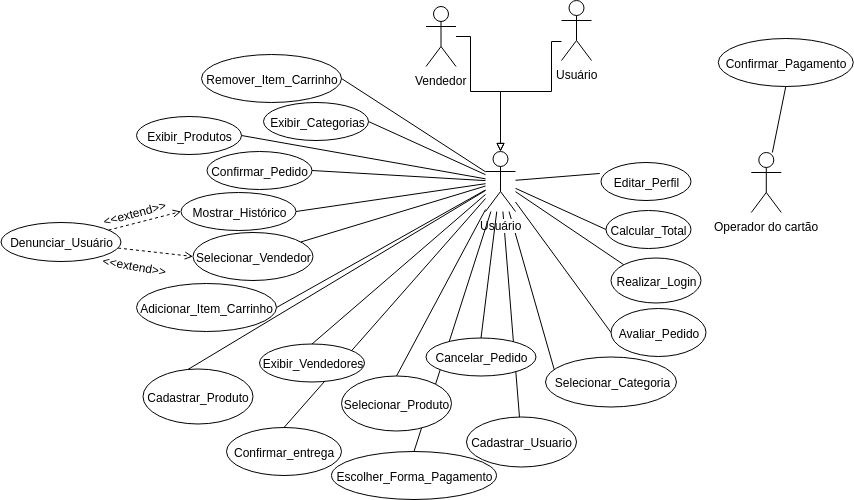

The diagram above was exported from draw.io. Its source (the exported page's mxGraphModel, read from the mxfile embedded in the PNG):
<mxGraphModel dx="1869" dy="533" grid="1" gridSize="10" guides="1" tooltips="1" connect="1" arrows="1" fold="1" page="1" pageScale="1" pageWidth="850" pageHeight="1100" math="0" shadow="0">
  <root>
    <mxCell id="0" />
    <mxCell id="1" parent="0" />
    <mxCell id="ze5XWXuHOawgbXxLgI0X-94" style="edgeStyle=none;rounded=0;orthogonalLoop=1;jettySize=auto;html=1;endArrow=none;endFill=0;" parent="1" source="ze5XWXuHOawgbXxLgI0X-1" target="ze5XWXuHOawgbXxLgI0X-15" edge="1">
      <mxGeometry relative="1" as="geometry" />
    </mxCell>
    <mxCell id="ze5XWXuHOawgbXxLgI0X-95" style="edgeStyle=none;rounded=0;orthogonalLoop=1;jettySize=auto;html=1;endArrow=none;endFill=0;entryX=0;entryY=0;entryDx=0;entryDy=0;" parent="1" source="ze5XWXuHOawgbXxLgI0X-1" target="ze5XWXuHOawgbXxLgI0X-19" edge="1">
      <mxGeometry relative="1" as="geometry" />
    </mxCell>
    <mxCell id="c7oeV1JS8I9Q7tbtRRBY-2" style="rounded=0;orthogonalLoop=1;jettySize=auto;html=1;entryX=1;entryY=0.5;entryDx=0;entryDy=0;endArrow=none;endFill=0;" parent="1" source="ze5XWXuHOawgbXxLgI0X-1" target="ze5XWXuHOawgbXxLgI0X-29" edge="1">
      <mxGeometry relative="1" as="geometry" />
    </mxCell>
    <mxCell id="c7oeV1JS8I9Q7tbtRRBY-8" style="edgeStyle=none;rounded=0;orthogonalLoop=1;jettySize=auto;html=1;endArrow=none;endFill=0;" parent="1" source="ze5XWXuHOawgbXxLgI0X-1" edge="1">
      <mxGeometry relative="1" as="geometry">
        <mxPoint x="195" y="456" as="targetPoint" />
      </mxGeometry>
    </mxCell>
    <mxCell id="c7oeV1JS8I9Q7tbtRRBY-9" style="edgeStyle=none;rounded=0;orthogonalLoop=1;jettySize=auto;html=1;entryX=0.5;entryY=0;entryDx=0;entryDy=0;endArrow=none;endFill=0;" parent="1" source="ze5XWXuHOawgbXxLgI0X-1" target="ze5XWXuHOawgbXxLgI0X-35" edge="1">
      <mxGeometry relative="1" as="geometry" />
    </mxCell>
    <mxCell id="c7oeV1JS8I9Q7tbtRRBY-10" style="edgeStyle=none;rounded=0;orthogonalLoop=1;jettySize=auto;html=1;endArrow=none;endFill=0;" parent="1" source="ze5XWXuHOawgbXxLgI0X-1" target="ze5XWXuHOawgbXxLgI0X-21" edge="1">
      <mxGeometry relative="1" as="geometry" />
    </mxCell>
    <mxCell id="c7oeV1JS8I9Q7tbtRRBY-15" style="edgeStyle=none;rounded=0;orthogonalLoop=1;jettySize=auto;html=1;endArrow=none;endFill=0;entryX=0;entryY=0.5;entryDx=0;entryDy=0;" parent="1" source="ze5XWXuHOawgbXxLgI0X-1" target="ze5XWXuHOawgbXxLgI0X-16" edge="1">
      <mxGeometry relative="1" as="geometry">
        <mxPoint x="255" y="346" as="targetPoint" />
      </mxGeometry>
    </mxCell>
    <mxCell id="c7oeV1JS8I9Q7tbtRRBY-41" style="edgeStyle=none;rounded=0;orthogonalLoop=1;jettySize=auto;html=1;entryX=0.5;entryY=0;entryDx=0;entryDy=0;endArrow=none;endFill=0;" parent="1" source="ze5XWXuHOawgbXxLgI0X-1" target="c7oeV1JS8I9Q7tbtRRBY-36" edge="1">
      <mxGeometry relative="1" as="geometry" />
    </mxCell>
    <mxCell id="c7oeV1JS8I9Q7tbtRRBY-42" style="edgeStyle=none;rounded=0;orthogonalLoop=1;jettySize=auto;html=1;entryX=1;entryY=0.5;entryDx=0;entryDy=0;endArrow=none;endFill=0;" parent="1" source="ze5XWXuHOawgbXxLgI0X-1" target="c7oeV1JS8I9Q7tbtRRBY-35" edge="1">
      <mxGeometry relative="1" as="geometry" />
    </mxCell>
    <mxCell id="c7oeV1JS8I9Q7tbtRRBY-43" style="edgeStyle=none;rounded=0;orthogonalLoop=1;jettySize=auto;html=1;entryX=1;entryY=0.5;entryDx=0;entryDy=0;endArrow=none;endFill=0;" parent="1" source="ze5XWXuHOawgbXxLgI0X-1" target="c7oeV1JS8I9Q7tbtRRBY-34" edge="1">
      <mxGeometry relative="1" as="geometry" />
    </mxCell>
    <mxCell id="ze5XWXuHOawgbXxLgI0X-1" value="Usuário&lt;br&gt;" style="shape=umlActor;verticalLabelPosition=bottom;labelBackgroundColor=#ffffff;verticalAlign=top;html=1;" parent="1" vertex="1">
      <mxGeometry x="124" y="230" width="30" height="60" as="geometry" />
    </mxCell>
    <mxCell id="ze5XWXuHOawgbXxLgI0X-224" style="edgeStyle=none;rounded=0;orthogonalLoop=1;jettySize=auto;html=1;entryX=0.5;entryY=1;entryDx=0;entryDy=0;startArrow=none;startFill=0;endArrow=none;endFill=0;" parent="1" source="ze5XWXuHOawgbXxLgI0X-14" target="ze5XWXuHOawgbXxLgI0X-33" edge="1">
      <mxGeometry relative="1" as="geometry" />
    </mxCell>
    <mxCell id="ze5XWXuHOawgbXxLgI0X-14" value="Operador do cartão" style="shape=umlActor;verticalLabelPosition=bottom;labelBackgroundColor=#ffffff;verticalAlign=top;html=1;" parent="1" vertex="1">
      <mxGeometry x="389.78571428571433" y="231" width="30" height="60" as="geometry" />
    </mxCell>
    <mxCell id="ze5XWXuHOawgbXxLgI0X-15" value="Cadastrar_Usuario" style="ellipse;whiteSpace=wrap;html=1;" parent="1" vertex="1">
      <mxGeometry x="105" y="495.5" width="110" height="50" as="geometry" />
    </mxCell>
    <mxCell id="ze5XWXuHOawgbXxLgI0X-16" value="Cadastrar_Produto" style="ellipse;whiteSpace=wrap;html=1;" parent="1" vertex="1">
      <mxGeometry x="-218.5" y="447.5" width="110" height="55" as="geometry" />
    </mxCell>
    <mxCell id="ze5XWXuHOawgbXxLgI0X-20" value="Selecionar_Categoria" style="ellipse;whiteSpace=wrap;html=1;connectable=0;" parent="1" vertex="1">
      <mxGeometry x="184" y="435.5" width="131" height="50" as="geometry" />
    </mxCell>
    <mxCell id="ze5XWXuHOawgbXxLgI0X-21" value="Selecionar_Vendedor" style="ellipse;whiteSpace=wrap;html=1;" parent="1" vertex="1">
      <mxGeometry x="-168.5" y="311" width="120" height="48" as="geometry" />
    </mxCell>
    <mxCell id="ze5XWXuHOawgbXxLgI0X-25" value="Adicionar_Item_Carrinho" style="ellipse;whiteSpace=wrap;html=1;" parent="1" vertex="1">
      <mxGeometry x="-225" y="362" width="140" height="48" as="geometry" />
    </mxCell>
    <mxCell id="ze5XWXuHOawgbXxLgI0X-26" value="Remover_Item_Carrinho" style="ellipse;whiteSpace=wrap;html=1;" parent="1" vertex="1">
      <mxGeometry x="-160" y="133" width="140" height="48" as="geometry" />
    </mxCell>
    <mxCell id="ze5XWXuHOawgbXxLgI0X-27" value="Calcular_Total" style="ellipse;whiteSpace=wrap;html=1;" parent="1" vertex="1">
      <mxGeometry x="244.5" y="289" width="85" height="38" as="geometry" />
    </mxCell>
    <mxCell id="ze5XWXuHOawgbXxLgI0X-29" value="Confirmar_Pedido" style="ellipse;whiteSpace=wrap;html=1;" parent="1" vertex="1">
      <mxGeometry x="-154.5" y="230" width="105" height="38" as="geometry" />
    </mxCell>
    <mxCell id="ze5XWXuHOawgbXxLgI0X-32" value="Escolher_Forma_Pagamento" style="ellipse;whiteSpace=wrap;html=1;" parent="1" vertex="1">
      <mxGeometry x="-30" y="530" width="165" height="48" as="geometry" />
    </mxCell>
    <mxCell id="ze5XWXuHOawgbXxLgI0X-33" value="Confirmar_Pagamento" style="ellipse;whiteSpace=wrap;html=1;" parent="1" vertex="1">
      <mxGeometry x="356.78571428571433" y="117" width="135" height="48" as="geometry" />
    </mxCell>
    <mxCell id="ze5XWXuHOawgbXxLgI0X-35" value="Confirmar_entrega" style="ellipse;whiteSpace=wrap;html=1;" parent="1" vertex="1">
      <mxGeometry x="-135" y="506" width="115" height="48" as="geometry" />
    </mxCell>
    <mxCell id="ze5XWXuHOawgbXxLgI0X-40" value="Avaliar_Pedido" style="ellipse;whiteSpace=wrap;html=1;" parent="1" vertex="1">
      <mxGeometry x="249.5" y="387" width="95" height="48" as="geometry" />
    </mxCell>
    <mxCell id="ze5XWXuHOawgbXxLgI0X-41" value="Mostrar_Histórico" style="ellipse;whiteSpace=wrap;html=1;" parent="1" vertex="1">
      <mxGeometry x="-180.5" y="271" width="115" height="38" as="geometry" />
    </mxCell>
    <mxCell id="ze5XWXuHOawgbXxLgI0X-43" value="Editar_Perfil" style="ellipse;whiteSpace=wrap;html=1;" parent="1" vertex="1">
      <mxGeometry x="239.5" y="241" width="90" height="38" as="geometry" />
    </mxCell>
    <mxCell id="EyCTDjnsRb2TmaXaswQz-1" style="rounded=0;orthogonalLoop=1;jettySize=auto;html=1;entryX=0;entryY=0.5;entryDx=0;entryDy=0;dashed=1;endArrow=open;endFill=0;" parent="1" source="ze5XWXuHOawgbXxLgI0X-44" target="ze5XWXuHOawgbXxLgI0X-41" edge="1">
      <mxGeometry relative="1" as="geometry" />
    </mxCell>
    <mxCell id="EyCTDjnsRb2TmaXaswQz-2" style="edgeStyle=none;rounded=0;orthogonalLoop=1;jettySize=auto;html=1;entryX=0;entryY=0.5;entryDx=0;entryDy=0;dashed=1;endArrow=open;endFill=0;" parent="1" source="ze5XWXuHOawgbXxLgI0X-44" target="ze5XWXuHOawgbXxLgI0X-21" edge="1">
      <mxGeometry relative="1" as="geometry" />
    </mxCell>
    <mxCell id="ze5XWXuHOawgbXxLgI0X-44" value="Denunciar_Usuário" style="ellipse;whiteSpace=wrap;html=1;" parent="1" vertex="1">
      <mxGeometry x="-360.5" y="301" width="120" height="39" as="geometry" />
    </mxCell>
    <mxCell id="ze5XWXuHOawgbXxLgI0X-19" value="Realizar_Login" style="ellipse;whiteSpace=wrap;html=1;" parent="1" vertex="1">
      <mxGeometry x="249.5" y="336.5" width="90" height="45" as="geometry" />
    </mxCell>
    <mxCell id="ze5XWXuHOawgbXxLgI0X-130" value="&amp;lt;&amp;lt;extend&amp;gt;&amp;gt;" style="text;html=1;resizable=0;points=[];autosize=1;align=left;verticalAlign=top;spacingTop=-4;rotation=10;" parent="1" vertex="1">
      <mxGeometry x="-260.5" y="336.5" width="80" height="20" as="geometry" />
    </mxCell>
    <mxCell id="EyCTDjnsRb2TmaXaswQz-3" value="&amp;lt;&amp;lt;extend&amp;gt;&amp;gt;" style="text;html=1;resizable=0;points=[];autosize=1;align=left;verticalAlign=top;spacingTop=-4;rotation=-15;" parent="1" vertex="1">
      <mxGeometry x="-260.5" y="281" width="80" height="20" as="geometry" />
    </mxCell>
    <mxCell id="c7oeV1JS8I9Q7tbtRRBY-17" style="edgeStyle=none;rounded=0;orthogonalLoop=1;jettySize=auto;html=1;endArrow=none;endFill=0;entryX=-0.014;entryY=0.289;entryDx=0;entryDy=0;entryPerimeter=0;" parent="1" source="ze5XWXuHOawgbXxLgI0X-1" target="ze5XWXuHOawgbXxLgI0X-43" edge="1">
      <mxGeometry relative="1" as="geometry">
        <mxPoint x="255" y="346" as="targetPoint" />
      </mxGeometry>
    </mxCell>
    <mxCell id="c7oeV1JS8I9Q7tbtRRBY-18" style="edgeStyle=none;rounded=0;orthogonalLoop=1;jettySize=auto;html=1;endArrow=none;endFill=0;entryX=1;entryY=0.5;entryDx=0;entryDy=0;" parent="1" source="ze5XWXuHOawgbXxLgI0X-1" target="ze5XWXuHOawgbXxLgI0X-41" edge="1">
      <mxGeometry relative="1" as="geometry">
        <mxPoint x="255" y="346" as="targetPoint" />
      </mxGeometry>
    </mxCell>
    <mxCell id="c7oeV1JS8I9Q7tbtRRBY-19" style="edgeStyle=none;rounded=0;orthogonalLoop=1;jettySize=auto;html=1;endArrow=none;endFill=0;entryX=0.5;entryY=0;entryDx=0;entryDy=0;" parent="1" source="ze5XWXuHOawgbXxLgI0X-1" target="ze5XWXuHOawgbXxLgI0X-24" edge="1">
      <mxGeometry relative="1" as="geometry">
        <mxPoint x="255" y="346" as="targetPoint" />
      </mxGeometry>
    </mxCell>
    <mxCell id="c7oeV1JS8I9Q7tbtRRBY-20" style="edgeStyle=none;rounded=0;orthogonalLoop=1;jettySize=auto;html=1;endArrow=none;endFill=0;entryX=0.5;entryY=0;entryDx=0;entryDy=0;" parent="1" source="ze5XWXuHOawgbXxLgI0X-1" target="ze5XWXuHOawgbXxLgI0X-45" edge="1">
      <mxGeometry relative="1" as="geometry">
        <mxPoint x="255" y="346" as="targetPoint" />
      </mxGeometry>
    </mxCell>
    <mxCell id="c7oeV1JS8I9Q7tbtRRBY-22" style="edgeStyle=none;rounded=0;orthogonalLoop=1;jettySize=auto;html=1;endArrow=none;endFill=0;entryX=0.5;entryY=0;entryDx=0;entryDy=0;" parent="1" source="ze5XWXuHOawgbXxLgI0X-1" target="ze5XWXuHOawgbXxLgI0X-32" edge="1">
      <mxGeometry relative="1" as="geometry">
        <mxPoint x="255" y="346" as="targetPoint" />
      </mxGeometry>
    </mxCell>
    <mxCell id="c7oeV1JS8I9Q7tbtRRBY-24" style="edgeStyle=none;rounded=0;orthogonalLoop=1;jettySize=auto;html=1;endArrow=none;endFill=0;entryX=1;entryY=0.5;entryDx=0;entryDy=0;" parent="1" source="ze5XWXuHOawgbXxLgI0X-1" target="ze5XWXuHOawgbXxLgI0X-26" edge="1">
      <mxGeometry relative="1" as="geometry">
        <mxPoint x="255" y="346" as="targetPoint" />
      </mxGeometry>
    </mxCell>
    <mxCell id="c7oeV1JS8I9Q7tbtRRBY-26" style="edgeStyle=none;rounded=0;orthogonalLoop=1;jettySize=auto;html=1;endArrow=none;endFill=0;entryX=1;entryY=0.5;entryDx=0;entryDy=0;" parent="1" source="ze5XWXuHOawgbXxLgI0X-1" target="ze5XWXuHOawgbXxLgI0X-25" edge="1">
      <mxGeometry relative="1" as="geometry">
        <mxPoint x="255" y="346" as="targetPoint" />
      </mxGeometry>
    </mxCell>
    <mxCell id="c7oeV1JS8I9Q7tbtRRBY-27" style="edgeStyle=none;rounded=0;orthogonalLoop=1;jettySize=auto;html=1;endArrow=none;endFill=0;entryX=0;entryY=0.5;entryDx=0;entryDy=0;" parent="1" source="ze5XWXuHOawgbXxLgI0X-1" target="ze5XWXuHOawgbXxLgI0X-27" edge="1">
      <mxGeometry relative="1" as="geometry">
        <mxPoint x="255" y="346" as="targetPoint" />
      </mxGeometry>
    </mxCell>
    <mxCell id="c7oeV1JS8I9Q7tbtRRBY-29" style="edgeStyle=none;rounded=0;orthogonalLoop=1;jettySize=auto;html=1;endArrow=none;endFill=0;entryX=0;entryY=0.5;entryDx=0;entryDy=0;" parent="1" source="ze5XWXuHOawgbXxLgI0X-1" target="ze5XWXuHOawgbXxLgI0X-40" edge="1">
      <mxGeometry relative="1" as="geometry" />
    </mxCell>
    <mxCell id="c7oeV1JS8I9Q7tbtRRBY-34" value="Exibir_Categorias" style="ellipse;whiteSpace=wrap;html=1;" parent="1" vertex="1">
      <mxGeometry x="-98" y="181" width="105" height="38" as="geometry" />
    </mxCell>
    <mxCell id="c7oeV1JS8I9Q7tbtRRBY-35" value="Exibir_Produtos" style="ellipse;whiteSpace=wrap;html=1;" parent="1" vertex="1">
      <mxGeometry x="-225" y="195" width="105" height="38" as="geometry" />
    </mxCell>
    <mxCell id="c7oeV1JS8I9Q7tbtRRBY-36" value="Exibir_Vendedores" style="ellipse;whiteSpace=wrap;html=1;" parent="1" vertex="1">
      <mxGeometry x="-102" y="422.5" width="105" height="38" as="geometry" />
    </mxCell>
    <mxCell id="YxcPqD6hv8BkM1x9LD49-4" style="edgeStyle=orthogonalEdgeStyle;rounded=0;orthogonalLoop=1;jettySize=auto;html=1;entryX=0.5;entryY=0;entryDx=0;entryDy=0;entryPerimeter=0;endArrow=block;endFill=0;" parent="1" source="YxcPqD6hv8BkM1x9LD49-1" target="ze5XWXuHOawgbXxLgI0X-1" edge="1">
      <mxGeometry relative="1" as="geometry">
        <Array as="points">
          <mxPoint x="109" y="170" />
          <mxPoint x="139" y="170" />
        </Array>
      </mxGeometry>
    </mxCell>
    <mxCell id="YxcPqD6hv8BkM1x9LD49-1" value="Vendedor&lt;br&gt;" style="shape=umlActor;verticalLabelPosition=bottom;labelBackgroundColor=#ffffff;verticalAlign=top;html=1;outlineConnect=0;" parent="1" vertex="1">
      <mxGeometry x="64.5" y="85" width="30" height="60" as="geometry" />
    </mxCell>
    <mxCell id="YxcPqD6hv8BkM1x9LD49-5" style="edgeStyle=orthogonalEdgeStyle;rounded=0;orthogonalLoop=1;jettySize=auto;html=1;entryX=0.5;entryY=0;entryDx=0;entryDy=0;entryPerimeter=0;endArrow=block;endFill=0;" parent="1" source="YxcPqD6hv8BkM1x9LD49-3" target="ze5XWXuHOawgbXxLgI0X-1" edge="1">
      <mxGeometry relative="1" as="geometry">
        <Array as="points">
          <mxPoint x="190" y="120" />
          <mxPoint x="190" y="170" />
          <mxPoint x="139" y="170" />
        </Array>
      </mxGeometry>
    </mxCell>
    <mxCell id="YxcPqD6hv8BkM1x9LD49-3" value="Usuário" style="shape=umlActor;verticalLabelPosition=bottom;labelBackgroundColor=#ffffff;verticalAlign=top;html=1;outlineConnect=0;" parent="1" vertex="1">
      <mxGeometry x="200" y="79" width="30" height="60" as="geometry" />
    </mxCell>
    <mxCell id="ze5XWXuHOawgbXxLgI0X-45" value="Cancelar_Pedido" style="ellipse;whiteSpace=wrap;html=1;" parent="1" vertex="1">
      <mxGeometry x="64.5" y="416.5" width="110" height="38" as="geometry" />
    </mxCell>
    <mxCell id="ze5XWXuHOawgbXxLgI0X-24" value="Selecionar_Produto" style="ellipse;whiteSpace=wrap;html=1;" parent="1" vertex="1">
      <mxGeometry x="-20" y="454.5" width="110" height="55" as="geometry" />
    </mxCell>
  </root>
</mxGraphModel>